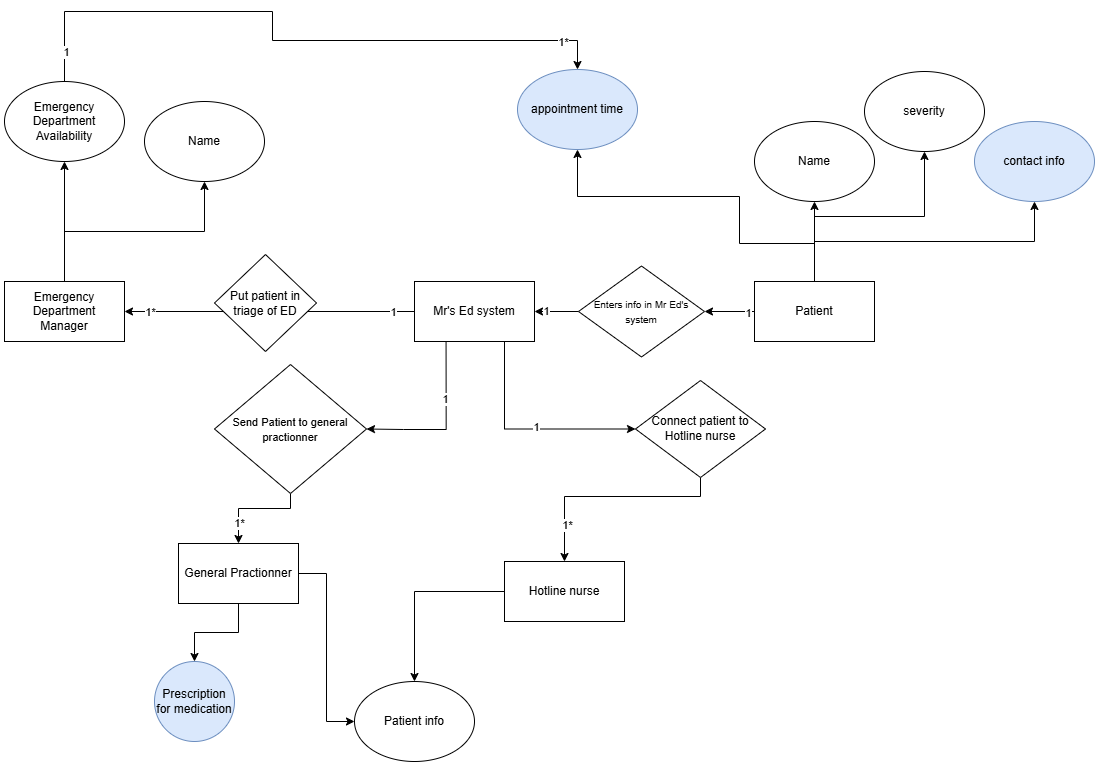

The diagram above was exported from draw.io. Its source (the exported page's mxGraphModel, read from the mxfile embedded in the PNG):
<mxGraphModel dx="2098" dy="1492" grid="0" gridSize="10" guides="1" tooltips="1" connect="1" arrows="1" fold="1" page="0" pageScale="1" pageWidth="1100" pageHeight="850" background="none" math="0" shadow="0">
  <root>
    <mxCell id="0" />
    <mxCell id="1" parent="0" />
    <mxCell id="LKYqRy5Tb7PnWjAP05V9-2" value="" style="edgeStyle=orthogonalEdgeStyle;rounded=0;orthogonalLoop=1;jettySize=auto;html=1;" parent="1" source="TVGD07vnX8AzpcqW4ruT-3" target="LKYqRy5Tb7PnWjAP05V9-1" edge="1">
      <mxGeometry relative="1" as="geometry" />
    </mxCell>
    <mxCell id="TVGD07vnX8AzpcqW4ruT-3" value="Hotline nurse" style="rounded=0;whiteSpace=wrap;html=1;" parent="1" vertex="1">
      <mxGeometry x="510" y="540" width="120" height="60" as="geometry" />
    </mxCell>
    <mxCell id="TVGD07vnX8AzpcqW4ruT-8" value="" style="edgeStyle=orthogonalEdgeStyle;rounded=0;orthogonalLoop=1;jettySize=auto;html=1;entryX=0.5;entryY=1;entryDx=0;entryDy=0;" parent="1" source="TVGD07vnX8AzpcqW4ruT-4" target="TVGD07vnX8AzpcqW4ruT-9" edge="1">
      <mxGeometry relative="1" as="geometry">
        <mxPoint x="820" y="190" as="targetPoint" />
      </mxGeometry>
    </mxCell>
    <mxCell id="CDvcQh2_v84ddmQvgI2k-2" value="" style="edgeStyle=orthogonalEdgeStyle;rounded=0;orthogonalLoop=1;jettySize=auto;html=1;" parent="1" source="TVGD07vnX8AzpcqW4ruT-4" target="CDvcQh2_v84ddmQvgI2k-1" edge="1">
      <mxGeometry relative="1" as="geometry" />
    </mxCell>
    <mxCell id="C_DkNWzkhmENbxMC921y-1" value="1" style="edgeLabel;html=1;align=center;verticalAlign=middle;resizable=0;points=[];" parent="CDvcQh2_v84ddmQvgI2k-2" vertex="1" connectable="0">
      <mxGeometry x="-0.7067" y="1" relative="1" as="geometry">
        <mxPoint as="offset" />
      </mxGeometry>
    </mxCell>
    <mxCell id="TVGD07vnX8AzpcqW4ruT-4" value="Patient" style="rounded=0;whiteSpace=wrap;html=1;" parent="1" vertex="1">
      <mxGeometry x="760" y="260" width="120" height="60" as="geometry" />
    </mxCell>
    <mxCell id="LKYqRy5Tb7PnWjAP05V9-4" value="" style="edgeStyle=orthogonalEdgeStyle;rounded=0;orthogonalLoop=1;jettySize=auto;html=1;entryX=0;entryY=0.5;entryDx=0;entryDy=0;" parent="1" source="TVGD07vnX8AzpcqW4ruT-5" target="LKYqRy5Tb7PnWjAP05V9-1" edge="1">
      <mxGeometry relative="1" as="geometry">
        <mxPoint x="320" y="720" as="targetPoint" />
      </mxGeometry>
    </mxCell>
    <mxCell id="LKYqRy5Tb7PnWjAP05V9-6" value="" style="edgeStyle=orthogonalEdgeStyle;rounded=0;orthogonalLoop=1;jettySize=auto;html=1;" parent="1" source="TVGD07vnX8AzpcqW4ruT-5" target="LKYqRy5Tb7PnWjAP05V9-5" edge="1">
      <mxGeometry relative="1" as="geometry" />
    </mxCell>
    <mxCell id="TVGD07vnX8AzpcqW4ruT-5" value="General Practionner" style="rounded=0;whiteSpace=wrap;html=1;" parent="1" vertex="1">
      <mxGeometry x="184" y="522" width="120" height="60" as="geometry" />
    </mxCell>
    <mxCell id="TVGD07vnX8AzpcqW4ruT-9" value="Name" style="ellipse;whiteSpace=wrap;html=1;" parent="1" vertex="1">
      <mxGeometry x="760" y="100" width="120" height="80" as="geometry" />
    </mxCell>
    <mxCell id="TVGD07vnX8AzpcqW4ruT-10" value="" style="edgeStyle=orthogonalEdgeStyle;rounded=0;orthogonalLoop=1;jettySize=auto;html=1;entryX=0.5;entryY=1;entryDx=0;entryDy=0;exitX=0.5;exitY=0;exitDx=0;exitDy=0;" parent="1" source="TVGD07vnX8AzpcqW4ruT-4" target="TVGD07vnX8AzpcqW4ruT-11" edge="1">
      <mxGeometry relative="1" as="geometry">
        <mxPoint x="830" y="270" as="sourcePoint" />
        <mxPoint x="830" y="200" as="targetPoint" />
      </mxGeometry>
    </mxCell>
    <mxCell id="TVGD07vnX8AzpcqW4ruT-11" value="contact info" style="ellipse;whiteSpace=wrap;html=1;fillColor=#dae8fc;strokeColor=#6c8ebf;" parent="1" vertex="1">
      <mxGeometry x="980" y="100" width="120" height="80" as="geometry" />
    </mxCell>
    <mxCell id="TVGD07vnX8AzpcqW4ruT-12" value="" style="edgeStyle=orthogonalEdgeStyle;rounded=0;orthogonalLoop=1;jettySize=auto;html=1;entryX=0.5;entryY=1;entryDx=0;entryDy=0;exitX=0.5;exitY=0;exitDx=0;exitDy=0;" parent="1" source="TVGD07vnX8AzpcqW4ruT-4" target="TVGD07vnX8AzpcqW4ruT-13" edge="1">
      <mxGeometry relative="1" as="geometry">
        <mxPoint x="710" y="410" as="sourcePoint" />
        <mxPoint x="710" y="340" as="targetPoint" />
      </mxGeometry>
    </mxCell>
    <mxCell id="TVGD07vnX8AzpcqW4ruT-13" value="severity" style="ellipse;whiteSpace=wrap;html=1;" parent="1" vertex="1">
      <mxGeometry x="870" y="50" width="120" height="80" as="geometry" />
    </mxCell>
    <mxCell id="TVGD07vnX8AzpcqW4ruT-14" value="" style="edgeStyle=orthogonalEdgeStyle;rounded=0;orthogonalLoop=1;jettySize=auto;html=1;entryX=0.5;entryY=1;entryDx=0;entryDy=0;exitX=0.5;exitY=0;exitDx=0;exitDy=0;" parent="1" source="TVGD07vnX8AzpcqW4ruT-4" target="TVGD07vnX8AzpcqW4ruT-15" edge="1">
      <mxGeometry relative="1" as="geometry">
        <mxPoint x="1020" y="390" as="sourcePoint" />
        <mxPoint x="1020" y="320" as="targetPoint" />
        <Array as="points">
          <mxPoint x="820" y="222" />
          <mxPoint x="745" y="222" />
          <mxPoint x="745" y="175" />
          <mxPoint x="583" y="175" />
        </Array>
      </mxGeometry>
    </mxCell>
    <mxCell id="TVGD07vnX8AzpcqW4ruT-15" value="appointment time" style="ellipse;whiteSpace=wrap;html=1;fillColor=#dae8fc;strokeColor=#6c8ebf;" parent="1" vertex="1">
      <mxGeometry x="523" y="48" width="120" height="80" as="geometry" />
    </mxCell>
    <mxCell id="CDvcQh2_v84ddmQvgI2k-1" value="&lt;font style=&quot;font-size: 10px;&quot;&gt;Enters info in Mr Ed's system&lt;/font&gt;" style="rhombus;whiteSpace=wrap;html=1;rounded=0;" parent="1" vertex="1">
      <mxGeometry x="584" y="244.5" width="126" height="91" as="geometry" />
    </mxCell>
    <mxCell id="CDvcQh2_v84ddmQvgI2k-3" value="Emergency Department&lt;div&gt;Manager&lt;/div&gt;" style="whiteSpace=wrap;html=1;rounded=0;" parent="1" vertex="1">
      <mxGeometry x="10" y="260" width="120" height="60" as="geometry" />
    </mxCell>
    <mxCell id="CDvcQh2_v84ddmQvgI2k-7" value="Name" style="ellipse;whiteSpace=wrap;html=1;" parent="1" vertex="1">
      <mxGeometry x="150" y="80" width="120" height="80" as="geometry" />
    </mxCell>
    <mxCell id="CDvcQh2_v84ddmQvgI2k-8" value="" style="edgeStyle=orthogonalEdgeStyle;rounded=0;orthogonalLoop=1;jettySize=auto;html=1;entryX=0.5;entryY=1;entryDx=0;entryDy=0;exitX=0.5;exitY=0;exitDx=0;exitDy=0;" parent="1" source="CDvcQh2_v84ddmQvgI2k-3" target="CDvcQh2_v84ddmQvgI2k-7" edge="1">
      <mxGeometry relative="1" as="geometry">
        <mxPoint x="180.5" y="270" as="sourcePoint" />
        <mxPoint x="340" y="120" as="targetPoint" />
      </mxGeometry>
    </mxCell>
    <mxCell id="C_DkNWzkhmENbxMC921y-10" value="" style="edgeStyle=orthogonalEdgeStyle;rounded=0;orthogonalLoop=1;jettySize=auto;html=1;entryX=0.5;entryY=0;entryDx=0;entryDy=0;" parent="1" source="CDvcQh2_v84ddmQvgI2k-9" target="TVGD07vnX8AzpcqW4ruT-15" edge="1">
      <mxGeometry relative="1" as="geometry">
        <mxPoint x="70" y="-20" as="targetPoint" />
        <Array as="points">
          <mxPoint x="70" y="-10" />
          <mxPoint x="278" y="-10" />
          <mxPoint x="278" y="19" />
          <mxPoint x="583" y="19" />
        </Array>
      </mxGeometry>
    </mxCell>
    <mxCell id="C_DkNWzkhmENbxMC921y-11" value="1" style="edgeLabel;html=1;align=center;verticalAlign=middle;resizable=0;points=[];" parent="C_DkNWzkhmENbxMC921y-10" vertex="1" connectable="0">
      <mxGeometry x="-0.9054" y="-1" relative="1" as="geometry">
        <mxPoint as="offset" />
      </mxGeometry>
    </mxCell>
    <mxCell id="C_DkNWzkhmENbxMC921y-12" value="1*" style="edgeLabel;html=1;align=center;verticalAlign=middle;resizable=0;points=[];" parent="C_DkNWzkhmENbxMC921y-10" vertex="1" connectable="0">
      <mxGeometry x="0.8621" y="-1" relative="1" as="geometry">
        <mxPoint as="offset" />
      </mxGeometry>
    </mxCell>
    <mxCell id="CDvcQh2_v84ddmQvgI2k-9" value="Emergency Department Availability" style="ellipse;whiteSpace=wrap;html=1;" parent="1" vertex="1">
      <mxGeometry x="10" y="60" width="120" height="80" as="geometry" />
    </mxCell>
    <mxCell id="CDvcQh2_v84ddmQvgI2k-10" value="" style="edgeStyle=orthogonalEdgeStyle;rounded=0;orthogonalLoop=1;jettySize=auto;html=1;entryX=0.5;entryY=1;entryDx=0;entryDy=0;exitX=0.5;exitY=0;exitDx=0;exitDy=0;" parent="1" source="CDvcQh2_v84ddmQvgI2k-3" target="CDvcQh2_v84ddmQvgI2k-9" edge="1">
      <mxGeometry relative="1" as="geometry">
        <mxPoint x="260" y="230" as="sourcePoint" />
        <mxPoint x="350" y="130" as="targetPoint" />
      </mxGeometry>
    </mxCell>
    <mxCell id="CDvcQh2_v84ddmQvgI2k-13" value="1" style="edgeStyle=orthogonalEdgeStyle;rounded=0;orthogonalLoop=1;jettySize=auto;html=1;" parent="1" source="CDvcQh2_v84ddmQvgI2k-1" target="CDvcQh2_v84ddmQvgI2k-12" edge="1">
      <mxGeometry x="0.4091" relative="1" as="geometry">
        <mxPoint x="460" y="290" as="sourcePoint" />
        <mxPoint x="310" y="290" as="targetPoint" />
        <mxPoint as="offset" />
      </mxGeometry>
    </mxCell>
    <mxCell id="CDvcQh2_v84ddmQvgI2k-14" value="" style="edgeStyle=orthogonalEdgeStyle;rounded=0;orthogonalLoop=1;jettySize=auto;html=1;" parent="1" source="CDvcQh2_v84ddmQvgI2k-12" target="CDvcQh2_v84ddmQvgI2k-3" edge="1">
      <mxGeometry relative="1" as="geometry" />
    </mxCell>
    <mxCell id="C_DkNWzkhmENbxMC921y-4" value="1" style="edgeLabel;html=1;align=center;verticalAlign=middle;resizable=0;points=[];" parent="CDvcQh2_v84ddmQvgI2k-14" vertex="1" connectable="0">
      <mxGeometry x="-0.8529" relative="1" as="geometry">
        <mxPoint as="offset" />
      </mxGeometry>
    </mxCell>
    <mxCell id="C_DkNWzkhmENbxMC921y-5" value="1*" style="edgeLabel;html=1;align=center;verticalAlign=middle;resizable=0;points=[];" parent="CDvcQh2_v84ddmQvgI2k-14" vertex="1" connectable="0">
      <mxGeometry x="0.8253" relative="1" as="geometry">
        <mxPoint as="offset" />
      </mxGeometry>
    </mxCell>
    <mxCell id="CDvcQh2_v84ddmQvgI2k-12" value="Mr's Ed system" style="whiteSpace=wrap;html=1;rounded=0;" parent="1" vertex="1">
      <mxGeometry x="420" y="260" width="120" height="60" as="geometry" />
    </mxCell>
    <mxCell id="CDvcQh2_v84ddmQvgI2k-15" value="Put patient in triage of ED" style="rhombus;whiteSpace=wrap;html=1;" parent="1" vertex="1">
      <mxGeometry x="220" y="233" width="102" height="97" as="geometry" />
    </mxCell>
    <mxCell id="CDvcQh2_v84ddmQvgI2k-16" value="" style="endArrow=classic;html=1;rounded=0;exitX=0.5;exitY=1;exitDx=0;exitDy=0;entryX=0.5;entryY=0;entryDx=0;entryDy=0;edgeStyle=orthogonalEdgeStyle;" parent="1" source="CDvcQh2_v84ddmQvgI2k-17" target="TVGD07vnX8AzpcqW4ruT-5" edge="1">
      <mxGeometry width="50" height="50" relative="1" as="geometry">
        <mxPoint x="440" y="220" as="sourcePoint" />
        <mxPoint x="490" y="170" as="targetPoint" />
        <Array as="points">
          <mxPoint x="296" y="487" />
          <mxPoint x="244" y="487" />
        </Array>
      </mxGeometry>
    </mxCell>
    <mxCell id="C_DkNWzkhmENbxMC921y-3" value="1*" style="edgeLabel;html=1;align=center;verticalAlign=middle;resizable=0;points=[];" parent="CDvcQh2_v84ddmQvgI2k-16" vertex="1" connectable="0">
      <mxGeometry x="0.5349" relative="1" as="geometry">
        <mxPoint y="3" as="offset" />
      </mxGeometry>
    </mxCell>
    <mxCell id="CDvcQh2_v84ddmQvgI2k-18" value="" style="endArrow=classic;html=1;rounded=0;exitX=0.263;exitY=1.002;exitDx=0;exitDy=0;entryX=1;entryY=0.5;entryDx=0;entryDy=0;edgeStyle=orthogonalEdgeStyle;exitPerimeter=0;" parent="1" source="CDvcQh2_v84ddmQvgI2k-12" target="CDvcQh2_v84ddmQvgI2k-17" edge="1">
      <mxGeometry width="50" height="50" relative="1" as="geometry">
        <mxPoint x="480" y="320" as="sourcePoint" />
        <mxPoint x="360" y="440" as="targetPoint" />
        <Array as="points">
          <mxPoint x="452" y="408" />
          <mxPoint x="409" y="408" />
        </Array>
      </mxGeometry>
    </mxCell>
    <mxCell id="C_DkNWzkhmENbxMC921y-2" value="1" style="edgeLabel;html=1;align=center;verticalAlign=middle;resizable=0;points=[];" parent="CDvcQh2_v84ddmQvgI2k-18" vertex="1" connectable="0">
      <mxGeometry x="-0.3154" y="-1" relative="1" as="geometry">
        <mxPoint as="offset" />
      </mxGeometry>
    </mxCell>
    <mxCell id="CDvcQh2_v84ddmQvgI2k-17" value="&lt;font style=&quot;font-size: 11px;&quot;&gt;Send Patient to general practionner&lt;/font&gt;" style="rhombus;whiteSpace=wrap;html=1;" parent="1" vertex="1">
      <mxGeometry x="220" y="343" width="152" height="129" as="geometry" />
    </mxCell>
    <mxCell id="CDvcQh2_v84ddmQvgI2k-19" value="" style="endArrow=classic;html=1;rounded=0;exitX=0.5;exitY=1;exitDx=0;exitDy=0;entryX=0.5;entryY=0;entryDx=0;entryDy=0;edgeStyle=orthogonalEdgeStyle;" parent="1" source="CDvcQh2_v84ddmQvgI2k-21" target="TVGD07vnX8AzpcqW4ruT-3" edge="1">
      <mxGeometry width="50" height="50" relative="1" as="geometry">
        <mxPoint x="760" y="210" as="sourcePoint" />
        <mxPoint x="560" y="480" as="targetPoint" />
        <Array as="points">
          <mxPoint x="706" y="475" />
          <mxPoint x="570" y="475" />
        </Array>
      </mxGeometry>
    </mxCell>
    <mxCell id="C_DkNWzkhmENbxMC921y-8" value="1*" style="edgeLabel;html=1;align=center;verticalAlign=middle;resizable=0;points=[];" parent="CDvcQh2_v84ddmQvgI2k-19" vertex="1" connectable="0">
      <mxGeometry x="0.67" y="2" relative="1" as="geometry">
        <mxPoint as="offset" />
      </mxGeometry>
    </mxCell>
    <mxCell id="CDvcQh2_v84ddmQvgI2k-20" value="" style="endArrow=classic;html=1;rounded=0;exitX=0.75;exitY=1;exitDx=0;exitDy=0;entryX=0;entryY=0.5;entryDx=0;entryDy=0;edgeStyle=orthogonalEdgeStyle;" parent="1" source="CDvcQh2_v84ddmQvgI2k-12" target="CDvcQh2_v84ddmQvgI2k-21" edge="1">
      <mxGeometry width="50" height="50" relative="1" as="geometry">
        <mxPoint x="630" y="240" as="sourcePoint" />
        <mxPoint x="680" y="430" as="targetPoint" />
      </mxGeometry>
    </mxCell>
    <mxCell id="C_DkNWzkhmENbxMC921y-7" value="1" style="edgeLabel;html=1;align=center;verticalAlign=middle;resizable=0;points=[];" parent="CDvcQh2_v84ddmQvgI2k-20" vertex="1" connectable="0">
      <mxGeometry x="0.0808" y="2" relative="1" as="geometry">
        <mxPoint as="offset" />
      </mxGeometry>
    </mxCell>
    <mxCell id="CDvcQh2_v84ddmQvgI2k-21" value="Connect patient to Hotline nurse" style="rhombus;whiteSpace=wrap;html=1;" parent="1" vertex="1">
      <mxGeometry x="641" y="359" width="130" height="97" as="geometry" />
    </mxCell>
    <mxCell id="LKYqRy5Tb7PnWjAP05V9-1" value="Patient info" style="ellipse;whiteSpace=wrap;html=1;rounded=0;" parent="1" vertex="1">
      <mxGeometry x="360" y="660" width="120" height="80" as="geometry" />
    </mxCell>
    <mxCell id="LKYqRy5Tb7PnWjAP05V9-5" value="Prescription for medication" style="ellipse;whiteSpace=wrap;html=1;rounded=0;fillColor=#dae8fc;strokeColor=#6c8ebf;" parent="1" vertex="1">
      <mxGeometry x="160" y="640" width="80" height="80" as="geometry" />
    </mxCell>
  </root>
</mxGraphModel>